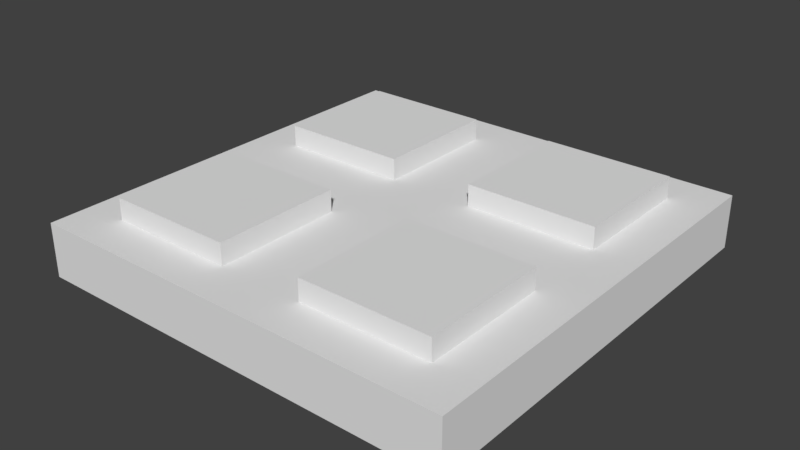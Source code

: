 # Source: SM_Tile__Detail_2x2x0.25.blend  (saved by Blender 2.79.0; exported with 4.5.12 LTS)
import bpy
from mathutils import Matrix  # noqa: F401  (used for matrix-valued properties, if any)

bpy.ops.wm.read_factory_settings(use_empty=True)
scene = bpy.context.scene
scene.name = 'Scene'

# ---- collections
col_collection_1 = bpy.data.collections.new('Collection 1'); scene.collection.children.link(col_collection_1)

# ---- world
world_world = bpy.data.worlds.new('World'); scene.world = world_world
world_world.color = (0.05088, 0.05088, 0.05088)
world_world.use_sun_shadow = False
world_world.sun_shadow_jitter_overblur = 0.0
world_world.cycles.sampling_method = 'MANUAL'

# ---- meshes
me_sm_tile__detail_2x2x0_25 = bpy.data.meshes.new('SM_Tile _Detail 2x2x0.25')
me_sm_tile__detail_2x2x0_25.from_pydata([(0.0, 0.0, 0.0), (0.0, 2.0, 0.0), (0.0, 2.0, 0.0), (0.0, 0.0, 0.25), (0.0, 2.0, 0.25), (0.0, 0.0, 0.0), (0.2, 0.2, 0.25), (0.2, 1.8, 0.25), (2.0, 2.0, 0.0), (1.8, 1.8, 0.25), (1.8, 0.2, 0.25), (2.0, 0.0, 0.0), (0.2, 0.8, 0.25), (1.8, 1.2, 0.25), (1.2, 0.2, 0.25), (1.2, 1.8, 0.25), (1.2, 1.2, 0.25), (1.8, 0.8, 0.25), (2.0, 2.0, 0.25), (0.8, 1.8, 0.25), (1.2, 0.8, 0.25), (0.8, 0.2, 0.25), (2.0, 0.0, 0.25), (2.0, 1.0, 0.25), (0.8, 0.8, 0.25), (0.0, 0.0, 0.25), (0.2, 1.2, 0.25), (1.0, 0.0, 0.25), (0.8, 1.2, 0.25), (0.0, 1.0, 0.25), (0.0, 2.0, 0.25), (1.0, 2.0, 0.25), (1.0, 1.0, 0.25), (0.2, 1.2, 0.35), (0.2, 1.8, 0.35), (0.8, 1.8, 0.35), (0.8, 1.2, 0.35), (1.8, 1.2, 0.35), (1.8, 1.8, 0.35), (1.2, 1.8, 0.35), (1.2, 1.2, 0.35), (1.2, 0.2, 0.35), (1.8, 0.2, 0.35), (1.8, 0.8, 0.35), (1.2, 0.8, 0.35), (0.2, 0.2, 0.35), (0.2, 0.8, 0.35), (0.8, 0.2, 0.35), (0.8, 0.8, 0.35)], [], [(0, 3, 25, 5), (9, 15, 39, 38), (1, 0, 5, 2), (3, 4, 30, 29, 25), (1, 4, 3, 0), (4, 1, 2, 30), (8, 18, 23, 22, 11), (2, 30, 31, 18, 8), (5, 2, 8, 11), (25, 5, 11, 22, 27), (24, 12, 46, 48), (26, 28, 36, 33), (20, 14, 41, 44), (9, 13, 23, 18), (15, 9, 18, 31), (13, 16, 32, 23), (16, 15, 31, 32), (10, 14, 27, 22), (17, 10, 22, 23), (20, 17, 23, 32), (14, 20, 32, 27), (6, 12, 29, 25), (21, 6, 25, 27), (12, 24, 32, 29), (24, 21, 27, 32), (26, 7, 30, 29), (7, 19, 31, 30), (28, 26, 29, 32), (19, 28, 32, 31), (34, 33, 36, 35), (7, 26, 33, 34), (28, 19, 35, 36), (19, 7, 34, 35), (44, 41, 42, 43), (39, 40, 37, 38), (46, 45, 47, 48), (14, 10, 42, 41), (21, 24, 48, 47), (16, 13, 37, 40), (10, 17, 43, 42), (12, 6, 45, 46), (15, 16, 40, 39), (17, 20, 44, 43), (6, 21, 47, 45), (13, 9, 38, 37)])
me_sm_tile__detail_2x2x0_25.use_remesh_preserve_volume = False
me_sm_tile__detail_2x2x0_25.use_remesh_preserve_attributes = False
me_sm_tile__detail_2x2x0_25.use_mirror_vertex_groups = False
me_sm_tile__detail_2x2x0_25.update()

# ---- objects
ob_sm_tile__detail_2x2x0_25 = bpy.data.objects.new('SM_Tile _Detail 2x2x0.25', me_sm_tile__detail_2x2x0_25)

# ---- transforms, parenting, visibility, modifiers, constraints
ob_sm_tile__detail_2x2x0_25.location = (0.0, 0.0, 0.0)
ob_sm_tile__detail_2x2x0_25.lineart.crease_threshold = 0.0

# ---- collection membership
col_collection_1.objects.link(ob_sm_tile__detail_2x2x0_25)

# ---- scene / render settings (as saved in the file)
scene.frame_start = 1; scene.frame_end = 250; scene.frame_set(1)
scene.render.engine = 'BLENDER_EEVEE_NEXT'
scene.render.resolution_percentage = 50
scene.render.dither_intensity = 0.0
scene.cycles.use_denoising = False
scene.cycles.samples = 128
scene.cycles.sampling_pattern = 'TABULATED_SOBOL'
scene.cycles.use_adaptive_sampling = False
scene.cycles.use_light_tree = False
scene.cycles.blur_glossy = 0.0
scene.cycles.sample_clamp_indirect = 0.0
scene.view_settings.view_transform = 'Standard'
bpy.context.view_layer.update()

# ---- added for rendering (the .blend has no active camera and no usable light): camera, sun
cam_auto = bpy.data.cameras.new('AutoCamera')
cam_auto.lens = 50.0
cam_auto.sensor_width = 36.0
cam_auto.clip_end = 1000.0
ob_auto_camera = bpy.data.objects.new('AutoCamera', cam_auto)
scene.collection.objects.link(ob_auto_camera)
ob_auto_camera.location = (3.63689, -2.16427, 2.28451)
ob_auto_camera.rotation_euler = (1.09748, -7.21219e-08, 0.694738)
scene.camera = ob_auto_camera
light_auto_sun = bpy.data.lights.new('AutoSun', 'SUN')
light_auto_sun.energy = 3.0
light_auto_sun.angle = 0.0523599
ob_auto_sun = bpy.data.objects.new('AutoSun', light_auto_sun)
scene.collection.objects.link(ob_auto_sun)
ob_auto_sun.rotation_euler = (0.872665, 0.174533, 0.523599)
bpy.context.view_layer.update()
